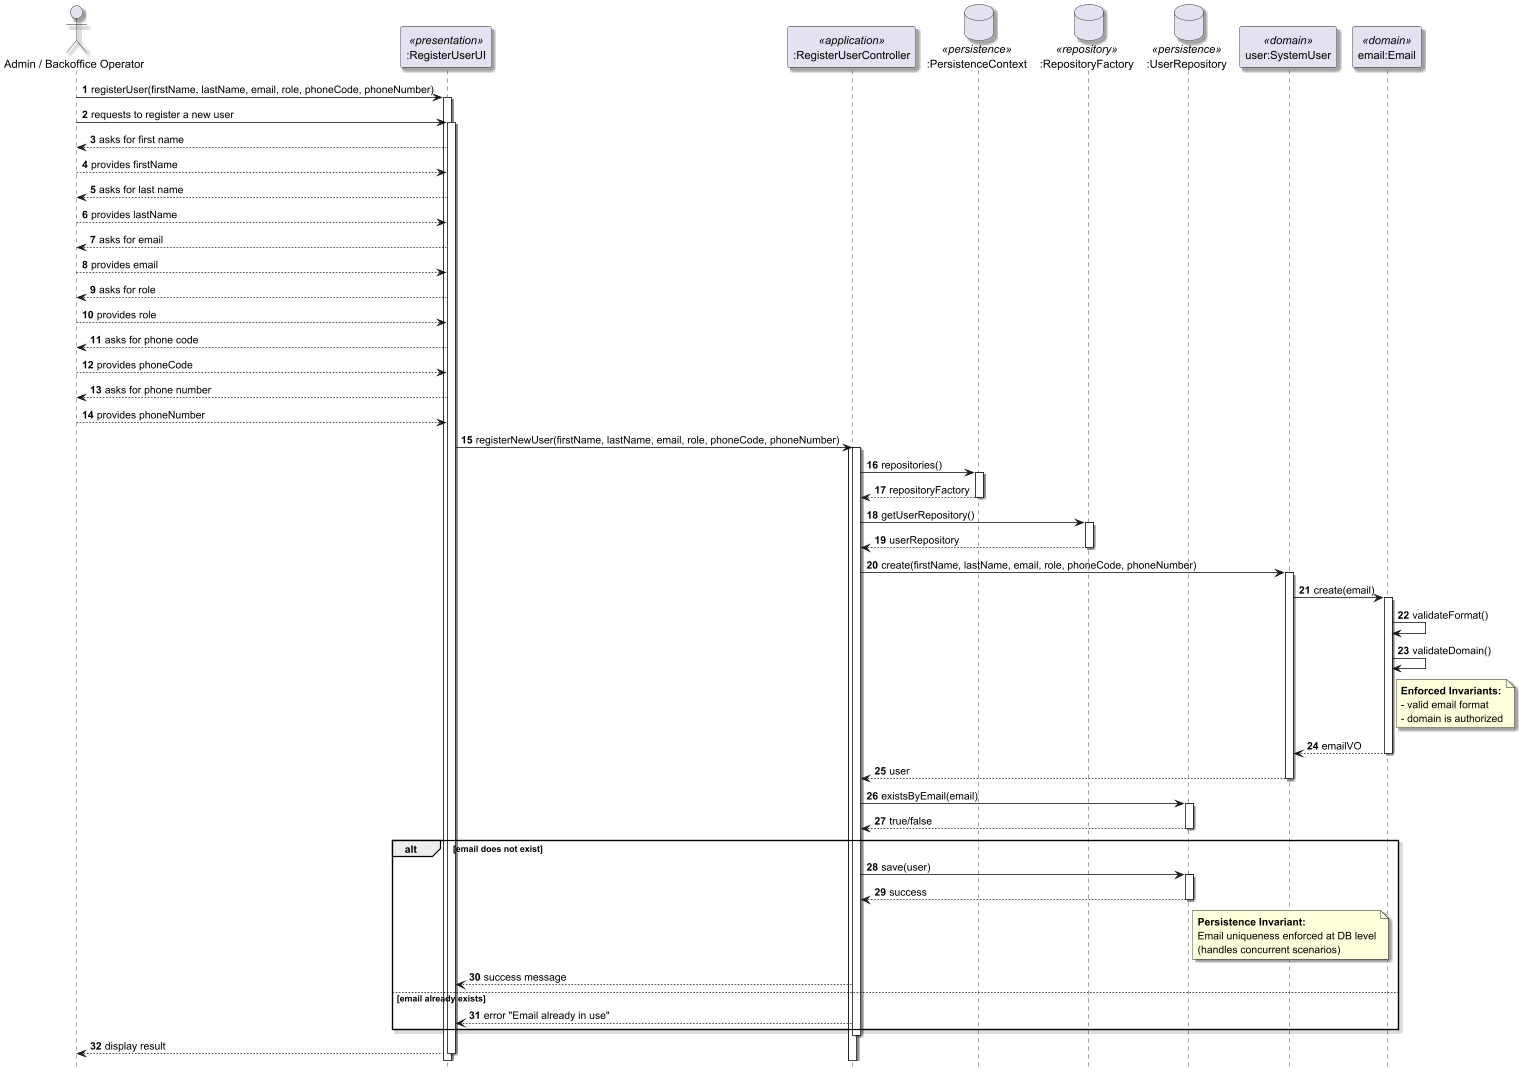

The diagram above was rendered by PlantUML. Its source (embedded in the PNG):
@startuml
skinparam shadowing true
hide footbox
autonumber

actor "Admin / Backoffice Operator" as Actor
participant ":RegisterUserUI" as UI <<presentation>>
participant ":RegisterUserController" as Ctrl <<application>>
database ":PersistenceContext" as PC <<persistence>>
database ":RepositoryFactory" as RepoFac <<repository>>
database ":UserRepository" as Repo <<persistence>>
participant "user:SystemUser" as Domain <<domain>>
participant "email:Email" as EmailVO <<domain>>

Actor -> UI : registerUser(firstName, lastName, email, role, phoneCode, phoneNumber)
activate UI

   ' =========================
   ' INPUT FLOW (DETAILED)
   ' =========================
   Actor -> UI : requests to register a new user
   activate UI

   UI --> Actor : asks for first name
   Actor --> UI : provides firstName

   UI --> Actor : asks for last name
   Actor --> UI : provides lastName

   UI --> Actor : asks for email
   Actor --> UI : provides email

   UI --> Actor : asks for role
   Actor --> UI : provides role

   UI --> Actor : asks for phone code
   Actor --> UI : provides phoneCode

   UI --> Actor : asks for phone number
   Actor --> UI : provides phoneNumber
   UI -> Ctrl : registerNewUser(firstName, lastName, email, role, phoneCode, phoneNumber)
   activate Ctrl
    activate Ctrl

        ' REPOSITORY ACCESS
        Ctrl -> PC : repositories()
        activate PC
            PC --> Ctrl : repositoryFactory
        deactivate PC

        Ctrl -> RepoFac : getUserRepository()
        activate RepoFac
            RepoFac --> Ctrl : userRepository
        deactivate RepoFac

        ' DOMAIN CREATION
        Ctrl -> Domain : create(firstName, lastName, email, role, phoneCode, phoneNumber)
        activate Domain

            Domain -> EmailVO : create(email)
            activate EmailVO
                EmailVO -> EmailVO : validateFormat()
                EmailVO -> EmailVO : validateDomain()
                note right of EmailVO
                  **Enforced Invariants:**
                  - valid email format
                  - domain is authorized
                end note
                EmailVO --> Domain : emailVO
            deactivate EmailVO

            Domain --> Ctrl : user
        deactivate Domain

        ' BUSINESS VALIDATION (APPLICATION LEVEL)
        Ctrl -> Repo : existsByEmail(email)
        activate Repo
            Repo --> Ctrl : true/false
        deactivate Repo

        alt email does not exist
            Ctrl -> Repo : save(user)
            activate Repo
                Repo --> Ctrl : success
            deactivate Repo

            note right of Repo
              **Persistence Invariant:**
              Email uniqueness enforced at DB level
              (handles concurrent scenarios)
            end note

            Ctrl --> UI : success message

        else email already exists
            Ctrl --> UI : error "Email already in use"
        end

    deactivate Ctrl
    UI --> Actor : display result
deactivate UI
@enduml